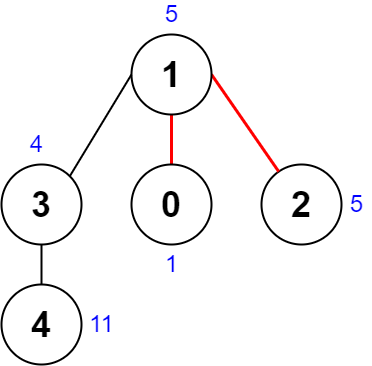

The diagram above was exported from draw.io. Its source (the exported page's mxGraphModel, read from the mxfile embedded in the PNG):
<mxGraphModel dx="1766" dy="1120" grid="1" gridSize="10" guides="1" tooltips="1" connect="1" arrows="1" fold="1" page="1" pageScale="1" pageWidth="850" pageHeight="1100" math="0" shadow="0">
  <root>
    <mxCell id="0" />
    <mxCell id="1" parent="0" />
    <mxCell id="M9GOEuiwONn0rCt6y_De-2" value="3" style="ellipse;whiteSpace=wrap;html=1;aspect=fixed;strokeWidth=2;fontSize=36;fontStyle=1;shadow=0;" parent="1" vertex="1">
      <mxGeometry x="150" y="300" width="80" height="80" as="geometry" />
    </mxCell>
    <mxCell id="XmW3MDbdJH-CFwbgHpBr-5" value="" style="edgeStyle=none;shape=connector;rounded=1;orthogonalLoop=1;jettySize=auto;html=1;shadow=0;labelBackgroundColor=default;fontFamily=Helvetica;fontSize=36;fontColor=default;endArrow=none;strokeColor=#FF0000;strokeWidth=3;exitX=0.5;exitY=0;exitDx=0;exitDy=0;entryX=0.5;entryY=1;entryDx=0;entryDy=0;" parent="1" source="NYFyTB37TzzUTpFF6h6m-5" target="M9GOEuiwONn0rCt6y_De-1" edge="1">
      <mxGeometry relative="1" as="geometry">
        <mxPoint x="359.892698272638" y="362.92790446037725" as="targetPoint" />
      </mxGeometry>
    </mxCell>
    <mxCell id="M9GOEuiwONn0rCt6y_De-4" value="2" style="ellipse;whiteSpace=wrap;html=1;aspect=fixed;strokeWidth=2;fontSize=36;fontStyle=1;shadow=0;" parent="1" vertex="1">
      <mxGeometry x="410" y="300" width="80" height="80" as="geometry" />
    </mxCell>
    <mxCell id="M9GOEuiwONn0rCt6y_De-5" value="" style="endArrow=none;html=1;fontSize=36;strokeWidth=3;shadow=0;strokeColor=#FF0000;entryX=1;entryY=0.5;entryDx=0;entryDy=0;" parent="1" source="M9GOEuiwONn0rCt6y_De-4" target="M9GOEuiwONn0rCt6y_De-1" edge="1">
      <mxGeometry width="50" height="50" relative="1" as="geometry">
        <mxPoint x="660" y="321.72" as="sourcePoint" />
        <mxPoint x="410" y="190" as="targetPoint" />
      </mxGeometry>
    </mxCell>
    <mxCell id="Z806PbllgdUt_qLOUIAB-2" value="&lt;font style=&quot;font-size: 24px&quot; color=&quot;#0000ff&quot;&gt;5&lt;/font&gt;" style="text;html=1;align=center;verticalAlign=middle;resizable=0;points=[];autosize=1;strokeColor=none;fillColor=none;shadow=0;" parent="1" vertex="1">
      <mxGeometry x="305" y="140" width="30" height="20" as="geometry" />
    </mxCell>
    <mxCell id="Z806PbllgdUt_qLOUIAB-3" value="&lt;font style=&quot;font-size: 24px&quot; color=&quot;#0000ff&quot;&gt;5&lt;/font&gt;" style="text;html=1;align=center;verticalAlign=middle;resizable=0;points=[];autosize=1;strokeColor=none;fillColor=none;shadow=0;" parent="1" vertex="1">
      <mxGeometry x="490" y="330" width="30" height="20" as="geometry" />
    </mxCell>
    <mxCell id="XmW3MDbdJH-CFwbgHpBr-10" value="&lt;font style=&quot;font-size: 24px&quot; color=&quot;#0000ff&quot;&gt;1&lt;/font&gt;" style="text;html=1;align=center;verticalAlign=middle;resizable=0;points=[];autosize=1;strokeColor=none;fillColor=none;shadow=0;" parent="1" vertex="1">
      <mxGeometry x="305" y="390" width="30" height="20" as="geometry" />
    </mxCell>
    <mxCell id="NYFyTB37TzzUTpFF6h6m-3" value="4" style="ellipse;whiteSpace=wrap;html=1;aspect=fixed;strokeWidth=2;fontSize=36;fontStyle=1;shadow=0;" parent="1" vertex="1">
      <mxGeometry x="150" y="420" width="80" height="80" as="geometry" />
    </mxCell>
    <mxCell id="NYFyTB37TzzUTpFF6h6m-5" value="0" style="ellipse;whiteSpace=wrap;html=1;aspect=fixed;strokeWidth=2;fontSize=36;fontStyle=1;shadow=0;" parent="1" vertex="1">
      <mxGeometry x="280" y="300" width="80" height="80" as="geometry" />
    </mxCell>
    <mxCell id="M9GOEuiwONn0rCt6y_De-1" value="1" style="ellipse;whiteSpace=wrap;html=1;aspect=fixed;strokeWidth=2;fontSize=36;fontStyle=1;shadow=0;" parent="1" vertex="1">
      <mxGeometry x="280" y="170" width="80" height="80" as="geometry" />
    </mxCell>
    <mxCell id="NYFyTB37TzzUTpFF6h6m-14" value="" style="edgeStyle=none;shape=connector;rounded=1;orthogonalLoop=1;jettySize=auto;html=1;shadow=0;labelBackgroundColor=default;fontFamily=Helvetica;fontSize=36;fontColor=default;endArrow=none;strokeColor=#000000;strokeWidth=2;entryX=0.5;entryY=1;entryDx=0;entryDy=0;exitX=0.5;exitY=0;exitDx=0;exitDy=0;" parent="1" source="NYFyTB37TzzUTpFF6h6m-3" target="M9GOEuiwONn0rCt6y_De-2" edge="1">
      <mxGeometry relative="1" as="geometry">
        <mxPoint x="200" y="370" as="sourcePoint" />
        <mxPoint x="180" y="350" as="targetPoint" />
      </mxGeometry>
    </mxCell>
    <mxCell id="NYFyTB37TzzUTpFF6h6m-15" value="" style="edgeStyle=none;shape=connector;rounded=1;orthogonalLoop=1;jettySize=auto;html=1;shadow=0;labelBackgroundColor=default;fontFamily=Helvetica;fontSize=36;fontColor=default;endArrow=none;strokeColor=#000000;strokeWidth=2;exitX=1;exitY=0;exitDx=0;exitDy=0;entryX=0;entryY=0.5;entryDx=0;entryDy=0;" parent="1" source="M9GOEuiwONn0rCt6y_De-2" target="M9GOEuiwONn0rCt6y_De-1" edge="1">
      <mxGeometry relative="1" as="geometry">
        <mxPoint x="340" y="320" as="sourcePoint" />
        <mxPoint x="340" y="270" as="targetPoint" />
      </mxGeometry>
    </mxCell>
    <mxCell id="NYFyTB37TzzUTpFF6h6m-19" value="&lt;font style=&quot;font-size: 24px&quot; color=&quot;#0000ff&quot;&gt;4&lt;/font&gt;" style="text;html=1;align=center;verticalAlign=middle;resizable=0;points=[];autosize=1;strokeColor=none;fillColor=none;shadow=0;" parent="1" vertex="1">
      <mxGeometry x="170" y="270" width="30" height="20" as="geometry" />
    </mxCell>
    <mxCell id="NYFyTB37TzzUTpFF6h6m-20" value="&lt;font style=&quot;font-size: 24px&quot; color=&quot;#0000ff&quot;&gt;11&lt;/font&gt;" style="text;html=1;align=center;verticalAlign=middle;resizable=0;points=[];autosize=1;strokeColor=none;fillColor=none;shadow=0;" parent="1" vertex="1">
      <mxGeometry x="230" y="450" width="40" height="20" as="geometry" />
    </mxCell>
  </root>
</mxGraphModel>